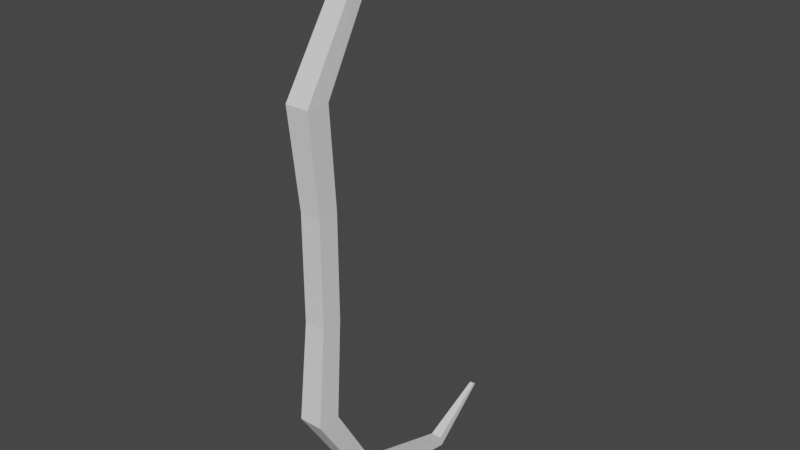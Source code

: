 # Source: Bow.blend  (saved by Blender 2.80.75; exported with 4.5.12 LTS)
import bpy
from mathutils import Matrix  # noqa: F401  (used for matrix-valued properties, if any)

bpy.ops.wm.read_factory_settings(use_empty=True)
scene = bpy.context.scene
scene.name = 'Scene'

# ---- collections
col_collection = bpy.data.collections.new('Collection'); scene.collection.children.link(col_collection)

# ---- world
world_world = bpy.data.worlds.new('World'); scene.world = world_world
world_world.use_nodes = True; world_world.node_tree.nodes.clear()
_N = world_world.node_tree.nodes; _L = world_world.node_tree.links
n0 = _N.new('ShaderNodeOutputWorld'); n0.name = 'World Output'; n0.location = (300, 300)
n1 = _N.new('ShaderNodeBackground'); n1.name = 'Background'; n1.location = (10, 300)
n1.inputs[0].default_value = (0.05088, 0.05088, 0.05088, 1.0)
_L.new(n1.outputs[0], n0.inputs[0])
n0.is_active_output = True
world_world.color = (0.05088, 0.05088, 0.05088)
world_world.use_sun_shadow = False
world_world.sun_shadow_jitter_overblur = 0.0

# ---- meshes
me_cube_001 = bpy.data.meshes.new('Cube.001')
me_cube_001.from_pydata([(-0.1104, -0.1929, -1.42), (-0.1104, 0.02797, -1.42), (0.1104, -0.1929, -1.42), (0.1104, 0.02797, -1.42), (-0.09817, -0.09817, -0.5), (0.09043, 0.5383, -2.282), (0.09043, 0.4663, -2.448), (-0.09817, 0.09817, -0.5), (-0.09043, 0.5383, -2.282), (0.09817, 0.09817, -0.5), (-0.09043, 0.4663, -2.448), (0.09817, -0.09817, -0.5), (-0.09817, -0.09817, 0.0), (-0.09817, 0.09817, 0.0), (0.09817, 0.09817, 0.0), (0.09817, -0.09817, 0.0), (0.05284, 1.546, -2.581), (0.05284, 1.573, -2.683), (-0.05284, 1.546, -2.581), (-0.05284, 1.573, -2.683), (0.0189, 2.124, -2.253), (0.0189, 2.156, -2.272), (-0.0189, 2.124, -2.253), (-0.0189, 2.156, -2.272)], [], [(0, 1, 8, 10), (2, 11, 4, 0), (1, 3, 5, 8), (3, 9, 11, 2), (8, 5, 16, 18), (1, 7, 9, 3), (3, 2, 6, 5), (0, 4, 7, 1), (2, 0, 10, 6), (4, 12, 13, 7), (7, 13, 14, 9), (9, 14, 15, 11), (11, 15, 12, 4), (18, 16, 20, 22), (10, 8, 18, 19), (6, 10, 19, 17), (5, 6, 17, 16), (22, 20, 21, 23), (16, 17, 21, 20), (19, 18, 22, 23), (17, 19, 23, 21)])
_uv = me_cube_001.uv_layers.new(name='UVMap')
_uv.uv.foreach_set('vector', [0.375, 0.0, 0.375, 0.25, 0.375, 0.25, 0.375, 0.0, 0.375, 0.75, 0.4583, 0.75, 0.4583, 1.0, 0.375, 1.0, 0.375, 0.25, 0.375, 0.5, 0.375, 0.5, 0.375, 0.25, 0.375, 0.5, 0.4583, 0.5, 0.4583, 0.75, 0.375, 0.75, 0.375, 0.25, 0.375, 0.5, 0.375, 0.5, 0.375, 0.25, 0.375, 0.25, 0.4583, 0.25, 0.4583, 0.5, 0.375, 0.5, 0.375, 0.5, 0.375, 0.75, 0.375, 0.75, 0.375, 0.5, 0.375, 0.0, 0.4583, 0.0, 0.4583, 0.25, 0.375, 0.25, 0.375, 0.75, 0.375, 1.0, 0.375, 1.0, 0.375, 0.75, 0.4583, 0.0, 0.5, 0.0, 0.5, 0.25, 0.4583, 0.25, 0.4583, 0.25, 0.5, 0.25, 0.5, 0.5, 0.4583, 0.5, 0.4583, 0.5, 0.5, 0.5, 0.5, 0.75, 0.4583, 0.75, 0.4583, 0.75, 0.5, 0.75, 0.5, 1.0, 0.4583, 1.0, 0.375, 0.25, 0.375, 0.5, 0.375, 0.5, 0.375, 0.25, 0.375, 0.0, 0.375, 0.25, 0.375, 0.25, 0.375, 0.0, 0.375, 0.75, 0.375, 1.0, 0.375, 1.0, 0.375, 0.75, 0.375, 0.5, 0.375, 0.75, 0.375, 0.75, 0.375, 0.5, 0.125, 0.5, 0.375, 0.5, 0.375, 0.75, 0.125, 0.75, 0.375, 0.5, 0.375, 0.75, 0.375, 0.75, 0.375, 0.5, 0.375, 0.0, 0.375, 0.25, 0.375, 0.25, 0.375, 0.0, 0.375, 0.75, 0.375, 1.0, 0.375, 1.0, 0.375, 0.75])
me_cube_001.use_remesh_preserve_volume = False
me_cube_001.use_remesh_preserve_attributes = False
me_cube_001.use_mirror_vertex_groups = False
me_cube_001.update()

# ---- objects
ob_cube = bpy.data.objects.new('Cube', me_cube_001)

# ---- transforms, parenting, visibility, modifiers, constraints
ob_cube.location = (0.0, 0.0, 0.0)
ob_cube.lineart.crease_threshold = 0.0
_m = ob_cube.modifiers.new('Mirror', 'MIRROR')
_m.use_axis = (False, False, True)

# ---- collection membership
col_collection.objects.link(ob_cube)

# ---- scene / render settings (as saved in the file)
scene.frame_start = 1; scene.frame_end = 250; scene.frame_set(1)
scene.render.engine = 'BLENDER_EEVEE_NEXT'
scene.cycles.use_denoising = False
scene.cycles.samples = 128
scene.cycles.sampling_pattern = 'TABULATED_SOBOL'
scene.cycles.use_adaptive_sampling = False
scene.cycles.use_light_tree = False
scene.view_settings.view_transform = 'Filmic'
bpy.context.view_layer.update()

# ---- added for rendering (the .blend has no active camera and no usable light): camera, sun
cam_auto = bpy.data.cameras.new('AutoCamera')
cam_auto.lens = 50.0
cam_auto.sensor_width = 36.0
cam_auto.clip_end = 1000.0
ob_auto_camera = bpy.data.objects.new('AutoCamera', cam_auto)
scene.collection.objects.link(ob_auto_camera)
ob_auto_camera.location = (5.42415, -5.5272, 4.33932)
ob_auto_camera.rotation_euler = (1.09748, -7.21219e-08, 0.694738)
scene.camera = ob_auto_camera
light_auto_sun = bpy.data.lights.new('AutoSun', 'SUN')
light_auto_sun.energy = 3.0
light_auto_sun.angle = 0.0523599
ob_auto_sun = bpy.data.objects.new('AutoSun', light_auto_sun)
scene.collection.objects.link(ob_auto_sun)
ob_auto_sun.rotation_euler = (0.872665, 0.174533, 0.523599)
bpy.context.view_layer.update()
